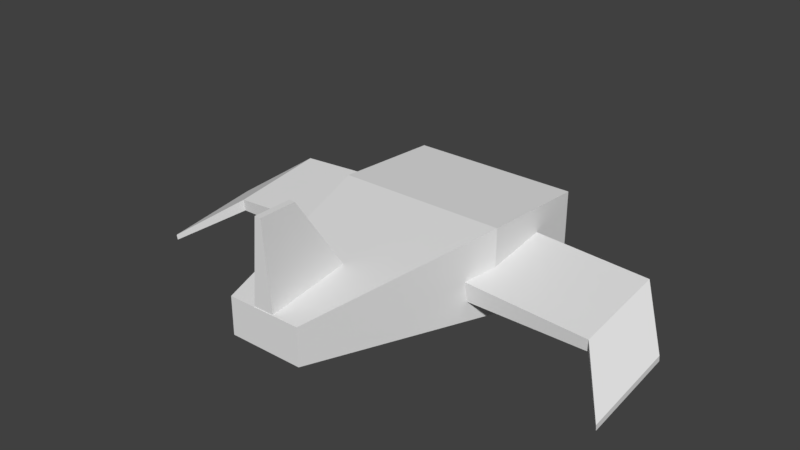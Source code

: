 # Source: Plane.blend  (saved by Blender 2.78.0; exported with 4.5.12 LTS)
import bpy
from mathutils import Matrix  # noqa: F401  (used for matrix-valued properties, if any)

bpy.ops.wm.read_factory_settings(use_empty=True)
scene = bpy.context.scene
scene.name = 'Scene'

# ---- collections
col_collection_1 = bpy.data.collections.new('Collection 1'); scene.collection.children.link(col_collection_1)

# ---- materials (node trees are filled in below, after node groups)
mat_material = bpy.data.materials.new('Material')
mat_material.alpha_threshold = 0.0
mat_material.use_transparent_shadow = False
mat_material.roughness = 0.5
mat_material.line_color = (0.0, 0.0, 0.0, 1.0)

# ---- material node trees

# ---- world
world_world = bpy.data.worlds.new('World'); scene.world = world_world
world_world.color = (0.05088, 0.05088, 0.05088)
world_world.use_sun_shadow = False
world_world.sun_shadow_jitter_overblur = 0.0
world_world.cycles.sampling_method = 'MANUAL'

# ---- meshes
me_cube_001 = bpy.data.meshes.new('Cube.001')
me_cube_001.from_pydata([(0.9186, -2.187, -2.392), (0.9186, -2.187, -1.938), (0.9186, -0.1872, -2.392), (0.9186, -0.1872, -1.938), (0.7585, 1.0, -0.01741), (0.7585, -1.0, -1.0), (0.7585, 1.0, -1.0), (0.7585, -1.0, -0.01741), (-0.9186, -2.187, -2.392), (-0.9186, -2.187, -1.938), (-0.9186, -0.1872, -2.392), (-0.9186, -0.1872, -1.938), (0.0, 1.0, -1.0), (0.0, 1.0, 1.0), (0.0, -1.0, -1.0), (0.0, -1.0, 1.0), (-0.7585, 1.0, -0.01741), (-0.7585, -1.0, -1.0), (-0.7585, 1.0, -1.0), (-0.7585, -1.0, -0.01741)], [], [(6, 4, 3, 2), (2, 3, 1, 0), (6, 2, 0, 5), (4, 13, 15, 7), (5, 7, 15, 14), (0, 1, 7, 5), (3, 4, 7, 1), (12, 6, 5, 14), (12, 13, 4, 6), (18, 10, 11, 16), (10, 8, 9, 11), (18, 17, 8, 10), (16, 19, 15, 13), (17, 14, 15, 19), (8, 17, 19, 9), (11, 9, 19, 16), (12, 14, 17, 18), (12, 18, 16, 13)])
me_cube_001.use_remesh_preserve_volume = False
me_cube_001.use_remesh_preserve_attributes = False
me_cube_001.use_mirror_vertex_groups = False
me_cube_001.update()
me_cube = bpy.data.meshes.new('Cube')
me_cube.from_pydata([(0.5912, 0.9254, -0.4977), (0.4314, -1.0, -0.4314), (-0.4314, -1.0, -0.4314), (-0.5912, 0.9254, -0.4977), (0.5912, 0.9681, 0.06459), (0.4314, -1.0, 0.4314), (-0.4314, -1.0, 0.4314), (-0.5912, 0.9681, 0.06459), (1.0, 0.8085, -0.968), (1.0, 0.1418, -1.0), (-1.0, 0.1418, -1.0), (-1.0, 0.8085, -0.968), (1.0, 0.8085, 0.8401), (1.0, 0.1418, 1.0), (-1.0, 0.1418, 1.0), (-1.0, 0.8085, 0.8401), (0.03565, -0.7819, 2.367), (0.1385, -0.4028, -0.01003), (0.03565, -0.9971, 2.367), (0.1385, -0.9971, -0.01003), (-0.03565, -0.7819, 2.367), (-0.1385, -0.4028, -0.01003), (-0.03565, -0.9971, 2.367), (-0.1385, -0.9971, -0.01003)], [], [(9, 1, 2, 10), (13, 14, 6, 5), (9, 13, 5, 1), (1, 5, 6, 2), (11, 15, 7, 3), (4, 0, 3, 7), (2, 6, 14, 10), (10, 14, 15, 11), (0, 4, 12, 8), (8, 12, 13, 9), (4, 7, 15, 12), (12, 15, 14, 13), (0, 8, 11, 3), (8, 9, 10, 11), (16, 17, 19, 18), (18, 19, 23, 22), (22, 23, 21, 20), (20, 21, 17, 16), (18, 22, 20, 16), (23, 19, 17, 21)])
me_cube.materials.append(mat_material)
me_cube.use_remesh_preserve_volume = False
me_cube.use_remesh_preserve_attributes = False
me_cube.use_mirror_vertex_groups = False
me_cube.update()

# ---- objects
ob_cube_001 = bpy.data.objects.new('Cube.001', me_cube_001)
ob_cube = bpy.data.objects.new('Cube', me_cube)

# ---- transforms, parenting, visibility, modifiers, constraints
ob_cube_001.location = (0.0, 0.2377, 0.0)
ob_cube_001.rotation_euler = (0.1311, -0.0, 0.0)
ob_cube_001.scale = (1.538, 0.2855, 0.07438)
ob_cube_001.lineart.crease_threshold = 0.0
ob_cube.location = (0.0, 0.0, 0.0)
ob_cube.scale = (0.5, 1.0, 0.25)
ob_cube.lock_rotations_4d = False
ob_cube.empty_display_type = 'ARROWS'
ob_cube.lineart.crease_threshold = 0.0

# ---- collection membership
col_collection_1.objects.link(ob_cube_001)
col_collection_1.objects.link(ob_cube)

# ---- scene / render settings (as saved in the file)
scene.frame_start = 1; scene.frame_end = 250; scene.frame_set(1)
scene.render.engine = 'BLENDER_EEVEE_NEXT'
scene.render.resolution_percentage = 50
scene.render.dither_intensity = 0.0
scene.cycles.use_denoising = False
scene.cycles.samples = 128
scene.cycles.sampling_pattern = 'TABULATED_SOBOL'
scene.cycles.light_sampling_threshold = 0.0
scene.cycles.use_adaptive_sampling = False
scene.cycles.use_light_tree = False
scene.cycles.blur_glossy = 0.0
scene.cycles.sample_clamp_indirect = 0.0
scene.view_settings.view_transform = 'Standard'
bpy.context.view_layer.update()

# ---- added for rendering (the .blend has no active camera and no usable light): camera, sun
cam_auto = bpy.data.cameras.new('AutoCamera')
cam_auto.lens = 50.0
cam_auto.sensor_width = 36.0
cam_auto.clip_end = 1000.0
ob_auto_camera = bpy.data.objects.new('AutoCamera', cam_auto)
scene.collection.objects.link(ob_auto_camera)
ob_auto_camera.location = (3.28133, -3.95354, 2.7919)
ob_auto_camera.rotation_euler = (1.09748, -7.21219e-08, 0.694738)
scene.camera = ob_auto_camera
light_auto_sun = bpy.data.lights.new('AutoSun', 'SUN')
light_auto_sun.energy = 3.0
light_auto_sun.angle = 0.0523599
ob_auto_sun = bpy.data.objects.new('AutoSun', light_auto_sun)
scene.collection.objects.link(ob_auto_sun)
ob_auto_sun.rotation_euler = (0.872665, 0.174533, 0.523599)
bpy.context.view_layer.update()
